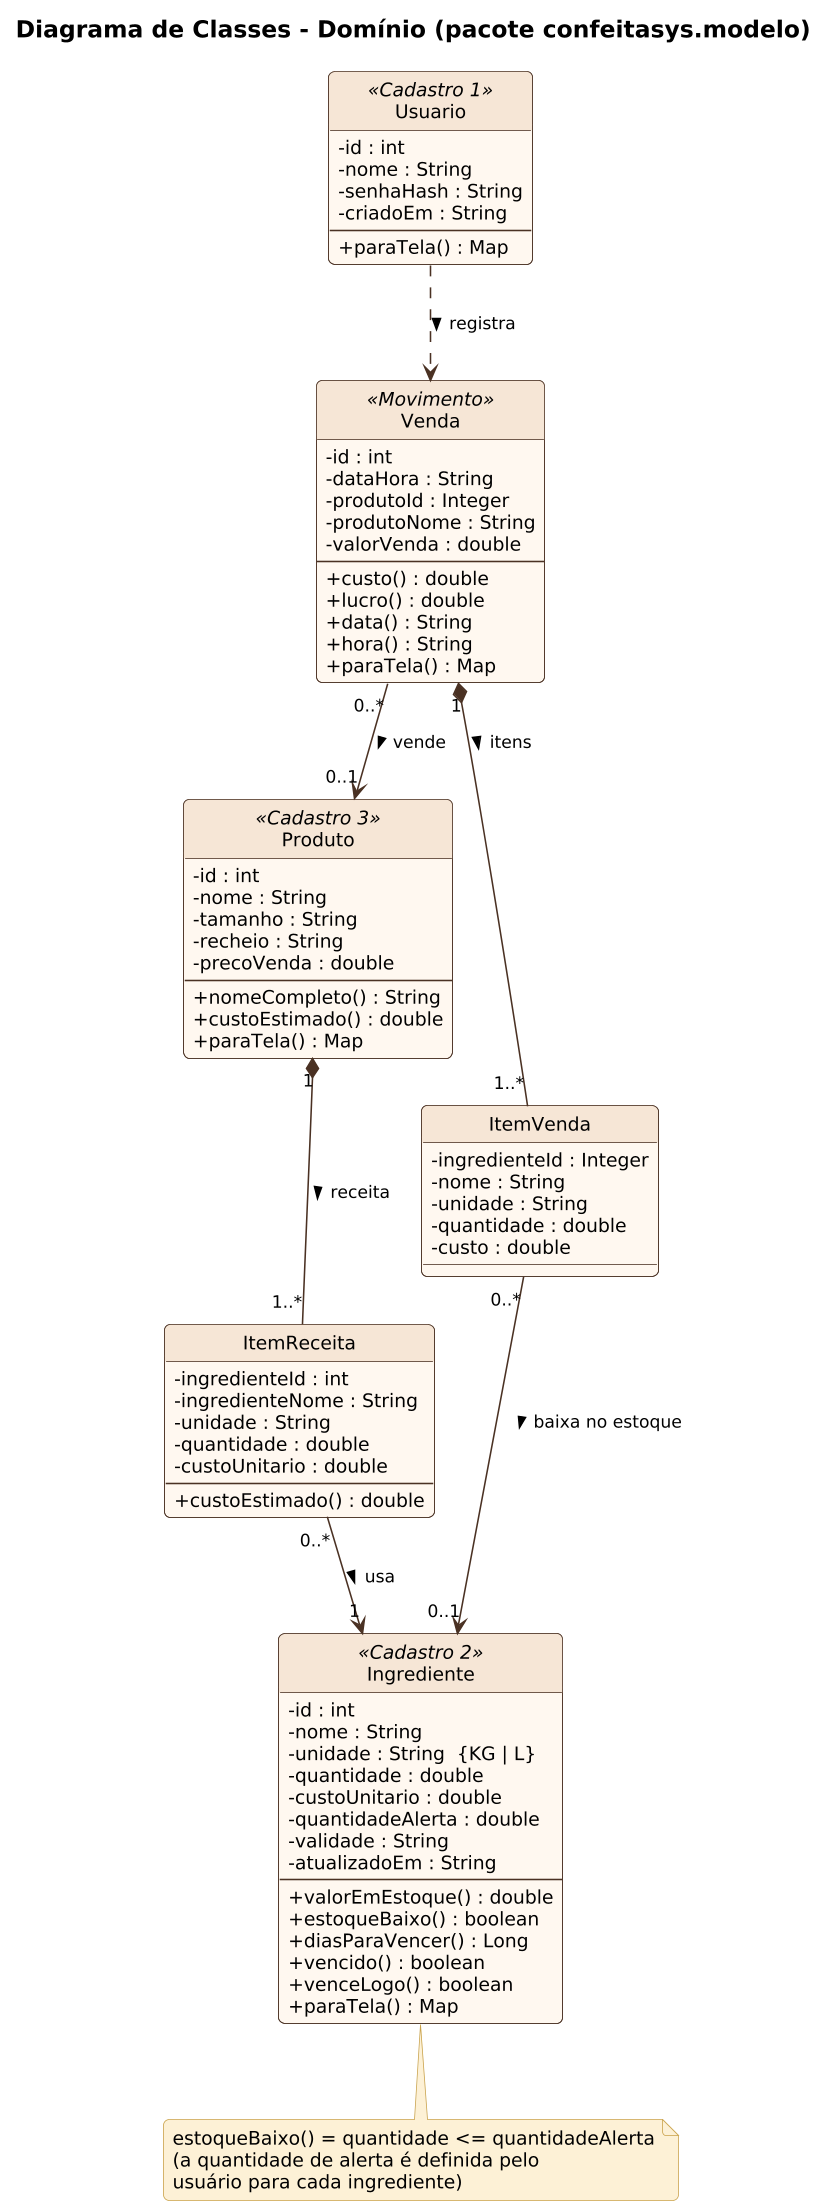

The diagram above was rendered by PlantUML. Its source (embedded in the PNG):
@startuml
!include _estilo.iuml
title Diagrama de Classes - Domínio (pacote confeitasys.modelo)
hide circle
skinparam classAttributeIconSize 0

class Usuario <<Cadastro 1>> {
  - id : int
  - nome : String
  - senhaHash : String
  - criadoEm : String
  --
  + paraTela() : Map
}

class Ingrediente <<Cadastro 2>> {
  - id : int
  - nome : String
  - unidade : String  {KG | L}
  - quantidade : double
  - custoUnitario : double
  - quantidadeAlerta : double
  - validade : String
  - atualizadoEm : String
  --
  + valorEmEstoque() : double
  + estoqueBaixo() : boolean
  + diasParaVencer() : Long
  + vencido() : boolean
  + venceLogo() : boolean
  + paraTela() : Map
}

class Produto <<Cadastro 3>> {
  - id : int
  - nome : String
  - tamanho : String
  - recheio : String
  - precoVenda : double
  --
  + nomeCompleto() : String
  + custoEstimado() : double
  + paraTela() : Map
}

class ItemReceita {
  - ingredienteId : int
  - ingredienteNome : String
  - unidade : String
  - quantidade : double
  - custoUnitario : double
  --
  + custoEstimado() : double
}

class Venda <<Movimento>> {
  - id : int
  - dataHora : String
  - produtoId : Integer
  - produtoNome : String
  - valorVenda : double
  --
  + custo() : double
  + lucro() : double
  + data() : String
  + hora() : String
  + paraTela() : Map
}

class ItemVenda {
  - ingredienteId : Integer
  - nome : String
  - unidade : String
  - quantidade : double
  - custo : double
}

Produto "1" *-- "1..*" ItemReceita : receita >
ItemReceita "0..*" --> "1" Ingrediente : usa >
Venda "1" *-- "1..*" ItemVenda : itens >
ItemVenda "0..*" --> "0..1" Ingrediente : baixa no estoque >
Venda "0..*" --> "0..1" Produto : vende >
Usuario ..> Venda : registra >

note bottom of Ingrediente
  estoqueBaixo() = quantidade <= quantidadeAlerta
  (a quantidade de alerta é definida pelo
  usuário para cada ingrediente)
end note
@enduml